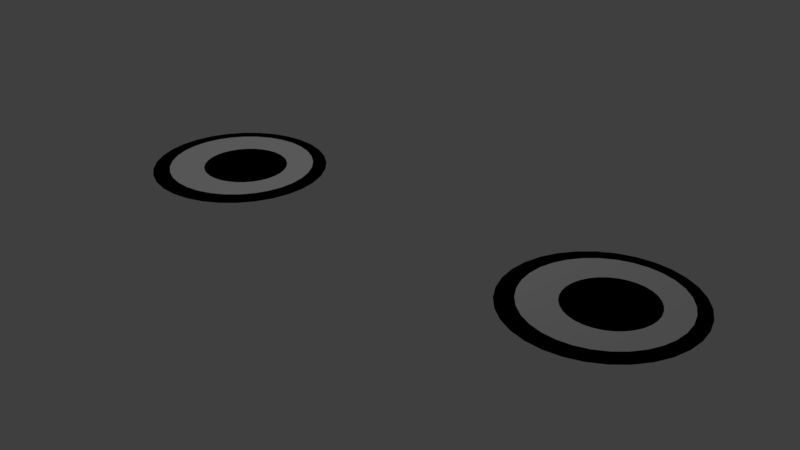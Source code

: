 # Source: googly_eyes.blend  (saved by Blender 2.78.0; exported with 4.5.12 LTS)
import bpy
from mathutils import Matrix  # noqa: F401  (used for matrix-valued properties, if any)

bpy.ops.wm.read_factory_settings(use_empty=True)
scene = bpy.context.scene
scene.name = "googly eyes'"

# ---- collections
col_collection_1 = bpy.data.collections.new('Collection 1'); scene.collection.children.link(col_collection_1)

# ---- materials (node trees are filled in below, after node groups)
mat_material_001 = bpy.data.materials.new('Material.001')
mat_material_001.alpha_threshold = 0.0
mat_material_001.roughness = 0.5
mat_material_002 = bpy.data.materials.new('Material.002')
mat_material_002.alpha_threshold = 0.0
mat_material_002.roughness = 0.5
mat_material_005 = bpy.data.materials.new('Material.005')
mat_material_005.alpha_threshold = 0.0
mat_material_005.roughness = 0.5
mat_material_006 = bpy.data.materials.new('Material.006')
mat_material_006.alpha_threshold = 0.0
mat_material_006.roughness = 0.5
mat_material_007 = bpy.data.materials.new('Material.007')
mat_material_007.alpha_threshold = 0.0
mat_material_007.roughness = 0.5
mat_material_008 = bpy.data.materials.new('Material.008')
mat_material_008.alpha_threshold = 0.0
mat_material_008.roughness = 0.5

# ---- material node trees
mat_material_001.use_nodes = True; mat_material_001.node_tree.nodes.clear()
_N = mat_material_001.node_tree.nodes; _L = mat_material_001.node_tree.links
n0 = _N.new('ShaderNodeOutputMaterial'); n0.name = 'Material Output'; n0.location = (300, 300)
n1 = _N.new('ShaderNodeBsdfToon'); n1.name = 'Toon BSDF'; n1.location = (10, 300)
n1.inputs[0].default_value = (0.0, 0.0, 0.0, 1.0)
_L.new(n1.outputs[0], n0.inputs[0])
n0.is_active_output = True
mat_material_002.use_nodes = True; mat_material_002.node_tree.nodes.clear()
_N = mat_material_002.node_tree.nodes; _L = mat_material_002.node_tree.links
n0 = _N.new('ShaderNodeOutputMaterial'); n0.name = 'Material Output'; n0.location = (300, 300)
n1 = _N.new('ShaderNodeBsdfDiffuse'); n1.name = 'Diffuse BSDF'; n1.location = (10, 300)
_L.new(n1.outputs[0], n0.inputs[0])
n0.is_active_output = True
mat_material_005.use_nodes = True; mat_material_005.node_tree.nodes.clear()
_N = mat_material_005.node_tree.nodes; _L = mat_material_005.node_tree.links
n0 = _N.new('ShaderNodeOutputMaterial'); n0.name = 'Material Output'; n0.location = (300, 300)
n1 = _N.new('ShaderNodeBsdfDiffuse'); n1.name = 'Diffuse BSDF'; n1.location = (10, 300)
n1.inputs[0].default_value = (0.0, 0.0, 0.0, 1.0)
_L.new(n1.outputs[0], n0.inputs[0])
n0.is_active_output = True
mat_material_006.use_nodes = True; mat_material_006.node_tree.nodes.clear()
_N = mat_material_006.node_tree.nodes; _L = mat_material_006.node_tree.links
n0 = _N.new('ShaderNodeOutputMaterial'); n0.name = 'Material Output'; n0.location = (300, 300)
n1 = _N.new('ShaderNodeBsdfToon'); n1.name = 'Toon BSDF'; n1.location = (10, 300)
n1.inputs[0].default_value = (0.0, 0.0, 0.0, 1.0)
_L.new(n1.outputs[0], n0.inputs[0])
n0.is_active_output = True
mat_material_007.use_nodes = True; mat_material_007.node_tree.nodes.clear()
_N = mat_material_007.node_tree.nodes; _L = mat_material_007.node_tree.links
n0 = _N.new('ShaderNodeOutputMaterial'); n0.name = 'Material Output'; n0.location = (300, 300)
n1 = _N.new('ShaderNodeBsdfDiffuse'); n1.name = 'Diffuse BSDF'; n1.location = (10, 300)
_L.new(n1.outputs[0], n0.inputs[0])
n0.is_active_output = True
mat_material_008.use_nodes = True; mat_material_008.node_tree.nodes.clear()
_N = mat_material_008.node_tree.nodes; _L = mat_material_008.node_tree.links
n0 = _N.new('ShaderNodeOutputMaterial'); n0.name = 'Material Output'; n0.location = (300, 300)
n1 = _N.new('ShaderNodeBsdfDiffuse'); n1.name = 'Diffuse BSDF'; n1.location = (10, 300)
n1.inputs[0].default_value = (0.0, 0.0, 0.0, 1.0)
_L.new(n1.outputs[0], n0.inputs[0])
n0.is_active_output = True

# ---- world
world_world_001 = bpy.data.worlds.new('World.001'); scene.world = world_world_001
world_world_001.use_sun_shadow = False
world_world_001.sun_shadow_jitter_overblur = 0.0
world_world_001.cycles.sampling_method = 'MANUAL'

# ---- lights
light_lamp_001 = bpy.data.lights.new('Lamp.001', 'POINT')
light_lamp_001.transmission_factor = 0.0
light_lamp_001.cutoff_distance = 30.0
light_lamp_001.energy = 100.0
light_lamp_001.shadow_buffer_clip_start = 1.001
light_lamp_001.shadow_soft_size = 0.1
light_lamp_001.shadow_maximum_resolution = 0.006
light_lamp_001.use_absolute_resolution = True

# ---- meshes
me_circle = bpy.data.meshes.new('Circle')
me_circle.from_pydata([(0.08369, 0.4859, 3.112e-05), (-0.009418, 0.4767, 3.112e-05), (-0.09894, 0.4496, 3.112e-05), (-0.1815, 0.4055, 3.112e-05), (-0.2538, 0.3461, 3.112e-05), (-0.3131, 0.2738, 3.112e-05), (-0.3572, 0.1913, 3.112e-05), (-0.3844, 0.1018, 3.112e-05), (-0.3936, 0.00865, 3.112e-05), (-0.3844, -0.08445, 3.112e-05), (-0.3572, -0.174, 3.112e-05), (-0.3131, -0.2565, 3.112e-05), (-0.2538, -0.3288, 3.112e-05), (-0.1815, -0.3882, 3.112e-05), (-0.09894, -0.4323, 3.112e-05), (-0.009418, -0.4594, 3.112e-05), (0.08369, -0.4686, 3.112e-05), (0.1768, -0.4594, 3.112e-05), (0.2663, -0.4323, 3.112e-05), (0.3488, -0.3882, 3.112e-05), (0.4211, -0.3288, 3.112e-05), (0.4805, -0.2565, 3.112e-05), (0.5246, -0.174, 3.112e-05), (0.5518, -0.08445, 3.112e-05), (0.5609, 0.008651, 3.112e-05), (0.5518, 0.1018, 3.112e-05), (0.5246, 0.1913, 3.112e-05), (0.4805, 0.2738, 3.112e-05), (0.4211, 0.3461, 3.112e-05), (0.3488, 0.4055, 3.112e-05), (0.2663, 0.4496, 3.112e-05), (0.1768, 0.4767, 3.112e-05), (0.0, 1.0, -0.02745), (-0.1951, 0.9808, -0.02745), (-0.3827, 0.9239, -0.02745), (-0.5556, 0.8315, -0.02745), (-0.7071, 0.7071, -0.02745), (-0.8315, 0.5556, -0.02745), (-0.9239, 0.3827, -0.02745), (-0.9808, 0.1951, -0.02745), (-1.0, 7.55e-08, -0.02745), (-0.9808, -0.1951, -0.02745), (-0.9239, -0.3827, -0.02745), (-0.8315, -0.5556, -0.02745), (-0.7071, -0.7071, -0.02745), (-0.5556, -0.8315, -0.02745), (-0.3827, -0.9239, -0.02745), (-0.1951, -0.9808, -0.02745), (3.258e-07, -1.0, -0.02745), (0.1951, -0.9808, -0.02745), (0.3827, -0.9239, -0.02745), (0.5556, -0.8315, -0.02745), (0.7071, -0.7071, -0.02745), (0.8315, -0.5556, -0.02745), (0.9239, -0.3827, -0.02745), (0.9808, -0.1951, -0.02745), (1.0, 9.656e-07, -0.02745), (0.9808, 0.1951, -0.02745), (0.9239, 0.3827, -0.02745), (0.8315, 0.5556, -0.02745), (0.7071, 0.7071, -0.02745), (0.5556, 0.8315, -0.02745), (0.3827, 0.9239, -0.02745), (0.1951, 0.9808, -0.02745), (0.02626, 0.8256, 0.0), (-0.1348, 0.8097, 0.0), (-0.2897, 0.7627, 0.0), (-0.4324, 0.6864, 0.0), (-0.5575, 0.5838, 0.0), (-0.6602, 0.4587, 0.0), (-0.7365, 0.3159, 0.0), (-0.7834, 0.1611, 0.0), (-0.7993, 6.089e-08, 0.0), (-0.7834, -0.1611, 0.0), (-0.7365, -0.3159, 0.0), (-0.6602, -0.4587, 0.0), (-0.5575, -0.5838, 0.0), (-0.4324, -0.6864, 0.0), (-0.2897, -0.7627, 0.0), (-0.1348, -0.8097, 0.0), (0.02626, -0.8256, 0.0), (0.1873, -0.8097, 0.0), (0.3422, -0.7627, 0.0), (0.4849, -0.6864, 0.0), (0.61, -0.5838, 0.0), (0.7127, -0.4587, 0.0), (0.789, -0.3159, 0.0), (0.836, -0.1611, 0.0), (0.8518, 7.986e-07, 0.0), (0.836, 0.1611, 0.0), (0.789, 0.3159, 0.0), (0.7127, 0.4587, 0.0), (0.61, 0.5838, 0.0), (0.4849, 0.6864, 0.0), (0.3422, 0.7627, 0.0), (0.1873, 0.8097, 0.0), (-4.747, 0.4859, 3.112e-05), (-4.841, 0.4767, 3.112e-05), (-4.93, 0.4496, 3.112e-05), (-5.013, 0.4055, 3.112e-05), (-5.085, 0.3461, 3.112e-05), (-5.144, 0.2738, 3.112e-05), (-5.188, 0.1913, 3.112e-05), (-5.216, 0.1018, 3.112e-05), (-5.225, 0.00865, 3.112e-05), (-5.216, -0.08445, 3.112e-05), (-5.188, -0.174, 3.112e-05), (-5.144, -0.2565, 3.112e-05), (-5.085, -0.3288, 3.112e-05), (-5.013, -0.3882, 3.112e-05), (-4.93, -0.4323, 3.112e-05), (-4.841, -0.4594, 3.112e-05), (-4.747, -0.4686, 3.112e-05), (-4.654, -0.4594, 3.112e-05), (-4.565, -0.4323, 3.112e-05), (-4.482, -0.3882, 3.112e-05), (-4.41, -0.3288, 3.112e-05), (-4.351, -0.2565, 3.112e-05), (-4.307, -0.174, 3.112e-05), (-4.279, -0.08445, 3.112e-05), (-4.27, 0.008651, 3.112e-05), (-4.279, 0.1018, 3.112e-05), (-4.307, 0.1913, 3.112e-05), (-4.351, 0.2738, 3.112e-05), (-4.41, 0.3461, 3.112e-05), (-4.482, 0.4055, 3.112e-05), (-4.565, 0.4496, 3.112e-05), (-4.654, 0.4767, 3.112e-05), (-4.831, 1.0, -0.02745), (-5.026, 0.9808, -0.02745), (-5.214, 0.9239, -0.02745), (-5.387, 0.8315, -0.02745), (-5.538, 0.7071, -0.02745), (-5.663, 0.5556, -0.02745), (-5.755, 0.3827, -0.02745), (-5.812, 0.1951, -0.02745), (-5.831, 4.744e-08, -0.02745), (-5.812, -0.1951, -0.02745), (-5.755, -0.3827, -0.02745), (-5.663, -0.5556, -0.02745), (-5.538, -0.7071, -0.02745), (-5.387, -0.8315, -0.02745), (-5.214, -0.9239, -0.02745), (-5.026, -0.9808, -0.02745), (-4.831, -1.0, -0.02745), (-4.636, -0.9808, -0.02745), (-4.448, -0.9239, -0.02745), (-4.276, -0.8315, -0.02745), (-4.124, -0.7071, -0.02745), (-4.0, -0.5556, -0.02745), (-3.907, -0.3827, -0.02745), (-3.85, -0.1951, -0.02745), (-3.831, 9.34e-07, -0.02745), (-3.85, 0.1951, -0.02745), (-3.907, 0.3827, -0.02745), (-4.0, 0.5556, -0.02745), (-4.124, 0.7071, -0.02745), (-4.276, 0.8315, -0.02745), (-4.448, 0.9239, -0.02745), (-4.636, 0.9808, -0.02745), (-4.805, 0.8256, 0.0), (-4.966, 0.8097, 0.0), (-5.121, 0.7627, 0.0), (-5.264, 0.6864, 0.0), (-5.389, 0.5838, 0.0), (-5.491, 0.4587, 0.0), (-5.568, 0.3159, 0.0), (-5.615, 0.1611, 0.0), (-5.63, 3.248e-08, 0.0), (-5.615, -0.1611, 0.0), (-5.568, -0.3159, 0.0), (-5.491, -0.4587, 0.0), (-5.389, -0.5838, 0.0), (-5.264, -0.6864, 0.0), (-5.121, -0.7627, 0.0), (-4.966, -0.8097, 0.0), (-4.805, -0.8256, 0.0), (-4.644, -0.8097, 0.0), (-4.489, -0.7627, 0.0), (-4.346, -0.6864, 0.0), (-4.221, -0.5838, 0.0), (-4.118, -0.4587, 0.0), (-4.042, -0.3159, 0.0), (-3.995, -0.1611, 0.0), (-3.979, 7.673e-07, 0.0), (-3.995, 0.1611, 0.0), (-4.042, 0.3159, 0.0), (-4.118, 0.4587, 0.0), (-4.221, 0.5838, 0.0), (-4.346, 0.6864, 0.0), (-4.489, 0.7627, 0.0), (-4.644, 0.8097, 0.0)], [], [(1, 2, 3, 4, 5, 6, 7, 8, 9, 10, 11, 12, 13, 14, 15, 16, 17, 18, 19, 20, 21, 22, 23, 24, 25, 26, 27, 28, 29, 30, 31, 0), (33, 34, 35, 36, 37, 38, 39, 40, 41, 42, 43, 44, 45, 46, 47, 48, 49, 50, 51, 52, 53, 54, 55, 56, 57, 58, 59, 60, 61, 62, 63, 32), (65, 66, 67, 68, 69, 70, 71, 72, 73, 74, 75, 76, 77, 78, 79, 80, 81, 82, 83, 84, 85, 86, 87, 88, 89, 90, 91, 92, 93, 94, 95, 64), (97, 98, 99, 100, 101, 102, 103, 104, 105, 106, 107, 108, 109, 110, 111, 112, 113, 114, 115, 116, 117, 118, 119, 120, 121, 122, 123, 124, 125, 126, 127, 96), (129, 130, 131, 132, 133, 134, 135, 136, 137, 138, 139, 140, 141, 142, 143, 144, 145, 146, 147, 148, 149, 150, 151, 152, 153, 154, 155, 156, 157, 158, 159, 128), (161, 162, 163, 164, 165, 166, 167, 168, 169, 170, 171, 172, 173, 174, 175, 176, 177, 178, 179, 180, 181, 182, 183, 184, 185, 186, 187, 188, 189, 190, 191, 160)])
me_circle.polygons.foreach_set('material_index', [2, 0, 1, 5, 3, 4])
me_circle.materials.append(mat_material_001)
me_circle.materials.append(mat_material_002)
me_circle.materials.append(mat_material_005)
me_circle.materials.append(mat_material_006)
me_circle.materials.append(mat_material_007)
me_circle.materials.append(mat_material_008)
me_circle.use_remesh_preserve_volume = False
me_circle.use_remesh_preserve_attributes = False
me_circle.use_mirror_vertex_groups = False
me_circle.update()

# ---- objects
ob_circle = bpy.data.objects.new('Circle', me_circle)
ob_lamp_001 = bpy.data.objects.new('Lamp.001', light_lamp_001)

# ---- transforms, parenting, visibility, modifiers, constraints
ob_circle.location = (21.06, 0.3577, 4.154e-07)
ob_circle.scale = (0.9383, 0.9383, 0.9383)
ob_circle.lineart.crease_threshold = 0.0
ob_lamp_001.location = (17.13, 1.005, 5.904)
ob_lamp_001.rotation_euler = (0.6503, 0.05522, 1.866)
ob_lamp_001.lock_rotations_4d = False
ob_lamp_001.empty_display_type = 'ARROWS'
ob_lamp_001.color = (0.0, 0.0, 0.0, 0.0)
ob_lamp_001.lineart.crease_threshold = 0.0

# ---- collection membership
col_collection_1.objects.link(ob_circle)
col_collection_1.objects.link(ob_lamp_001)

# ---- scene / render settings (as saved in the file)
scene.frame_start = 1; scene.frame_end = 250; scene.frame_set(7)
scene.render.engine = 'CYCLES'
scene.render.image_settings.exr_codec = 'NONE'
scene.render.resolution_percentage = 50
scene.render.dither_intensity = 0.0
scene.render.simplify_subdivision_render = 0
scene.render.simplify_child_particles_render = 0.0
scene.cycles.use_denoising = False
scene.cycles.samples = 128
scene.cycles.sampling_pattern = 'TABULATED_SOBOL'
scene.cycles.light_sampling_threshold = 0.0
scene.cycles.use_adaptive_sampling = False
scene.cycles.use_light_tree = False
scene.cycles.blur_glossy = 0.0
scene.cycles.sample_clamp_indirect = 0.0
scene.view_settings.view_transform = 'Standard'
bpy.context.view_layer.update()

# ---- added for rendering (the .blend has no active camera): camera
cam_auto = bpy.data.cameras.new('AutoCamera')
cam_auto.lens = 50.0
cam_auto.sensor_width = 36.0
cam_auto.clip_end = 1000.0
ob_auto_camera = bpy.data.objects.new('AutoCamera', cam_auto)
scene.collection.objects.link(ob_auto_camera)
ob_auto_camera.location = (24.9755, -7.05751, 4.93059)
ob_auto_camera.rotation_euler = (1.09748, -7.21219e-08, 0.694738)
scene.camera = ob_auto_camera
bpy.context.view_layer.update()
